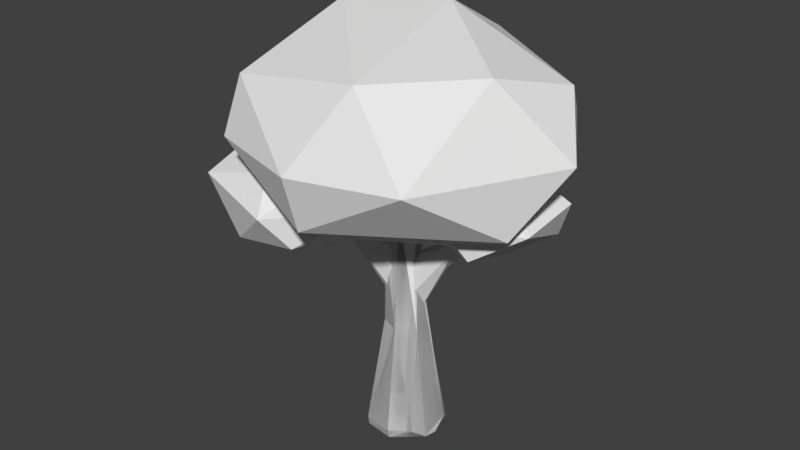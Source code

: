 # Source: Tree.blend  (saved by Blender 2.79.0; exported with 4.5.12 LTS)
import bpy
from mathutils import Matrix  # noqa: F401  (used for matrix-valued properties, if any)

bpy.ops.wm.read_factory_settings(use_empty=True)
scene = bpy.context.scene
scene.name = 'Scene'

# ---- collections
col_collection_1 = bpy.data.collections.new('Collection 1'); scene.collection.children.link(col_collection_1)

# ---- world
world_world = bpy.data.worlds.new('World'); scene.world = world_world
world_world.color = (0.05088, 0.05088, 0.05088)
world_world.use_sun_shadow = False
world_world.sun_shadow_jitter_overblur = 0.0
world_world.cycles.sampling_method = 'MANUAL'

# ---- meshes
me_icosphere = bpy.data.meshes.new('Icosphere')
me_icosphere.from_pydata([(-1.076, 0.3447, -0.663), (-0.2978, 0.9165, -0.887), (0.112, 0.3447, 1.259), (-0.112, -0.3447, -1.259), (-0.00458, -1.13, -0.663), (1.073, -0.3534, -0.663), (0.5303, -1.586e-08, -1.212), (-0.8924, -0.3117, -0.9258), (0.6676, 0.9111, -0.663), (1.321, -1.048e-09, 0.06784), (3.773e-10, -1.266, -3.773e-10), (0.744, -1.024, -3.773e-10), (-0.744, -1.024, -3.773e-10), (-0.744, 1.024, -3.773e-10), (-1.321, 1.833e-09, -0.06784), (0.744, 1.024, -3.773e-10), (3.773e-10, 1.266, -3.773e-10), (-0.6676, -0.9111, 0.663), (-1.073, 0.3534, 0.663), (0.00458, 1.13, 0.663), (1.076, 0.3447, 0.663), (0.2978, -0.9165, 0.887), (0.8924, -0.3117, 0.9258), (-0.5303, 2.42e-08, 1.212), (-0.3767, -0.8118, -1.249), (-0.8842, -0.8147, -1.367), (-0.7301, 0.2609, -1.249), (-0.1637, -0.1471, -1.249), (-0.6688, -0.1517, -0.2391), (-0.4489, -0.3329, -1.538), (-1.293, -0.5141, -1.249), (-0.7865, -0.1517, -1.562), (-1.197, -0.169, -1.387), (-0.03299, -0.3329, -0.8651), (-0.513, -0.9935, -0.8651), (-1.116, -0.8632, -0.6605), (-1.422, -0.3329, -0.9364), (-0.513, 0.3278, -0.8651), (-1.32, 0.01378, -0.6634), (-0.7252, 0.2609, -0.5522), (-0.1622, -0.1517, -0.5522), (-0.5711, -0.8147, -0.4345), (-0.2585, -0.4967, -0.4141), (-1.006, -0.3329, -0.2635), (0.9691, 0.4756, -1.1), (1.071, -0.1003, -0.7636), (0.1666, 0.4268, -0.9041), (0.2687, -0.1491, -0.5674), (0.4981, -0.02854, -1.322), (0.6839, 0.2656, -1.374), (0.7358, -0.2901, -1.1), (0.1649, -0.1109, -0.9967), (0.6026, -0.397, -0.7329), (0.6352, 0.7235, -0.9349), (1.073, 0.4374, -0.671), (0.502, 0.6166, -0.5674), (0.5539, 0.0609, -0.2937), (0.7396, 0.3551, -0.3459)], [], [(3, 7, 1), (3, 1, 6), (0, 7, 14), (1, 0, 13), (5, 9, 11), (4, 10, 12), (1, 13, 16), (8, 15, 9), (22, 20, 2), (20, 19, 2), (2, 19, 23), (19, 18, 23), (18, 17, 23), (23, 21, 2), (23, 17, 21), (21, 22, 2), (9, 15, 20), (15, 19, 20), (16, 13, 19), (13, 18, 19), (14, 17, 18), (12, 10, 17), (10, 21, 17), (11, 22, 21), (11, 9, 22), (9, 20, 22), (15, 16, 19), (15, 8, 16), (8, 1, 16), (13, 14, 18), (13, 0, 14), (14, 12, 17), (14, 7, 12), (7, 4, 12), (10, 11, 21), (10, 4, 11), (4, 5, 11), (5, 8, 9), (6, 1, 8), (1, 7, 0), (3, 4, 7), (5, 6, 8), (3, 6, 4), (6, 5, 4), (31, 29, 25), (24, 29, 27), (31, 25, 32), (24, 27, 33), (25, 24, 34), (26, 32, 38), (27, 26, 37), (24, 33, 34), (25, 34, 35), (26, 38, 37), (27, 37, 33), (42, 40, 28), (40, 39, 28), (28, 39, 43), (39, 38, 43), (38, 35, 43), (43, 41, 28), (43, 35, 41), (41, 42, 28), (33, 37, 40), (37, 39, 40), (37, 38, 39), (36, 35, 38), (34, 41, 35), (34, 42, 41), (34, 33, 42), (33, 40, 42), (38, 32, 36), (32, 30, 36), (36, 30, 35), (30, 25, 35), (29, 26, 27), (29, 31, 26), (31, 32, 26), (32, 25, 30), (25, 29, 24), (45, 44, 54), (44, 53, 54), (46, 47, 56), (47, 52, 56), (52, 45, 56), (56, 45, 57), (45, 54, 57), (54, 55, 57), (57, 55, 56), (55, 46, 56), (53, 55, 54), (53, 46, 55), (51, 47, 46), (52, 50, 45), (51, 52, 47), (51, 50, 52), (48, 49, 50), (49, 45, 50), (49, 44, 45), (49, 53, 44), (49, 46, 53), (51, 48, 50), (49, 48, 46), (48, 51, 46)])
me_icosphere.use_remesh_preserve_volume = False
me_icosphere.use_remesh_preserve_attributes = False
me_icosphere.use_mirror_vertex_groups = False
me_icosphere.update()
me_cone = bpy.data.meshes.new('Cone')
me_cone.from_pydata([(-0.2007, 1.005, -0.9465), (-0.4566, 0.9111, -0.7364), (-1.009, -0.2057, -0.686), (0.768, -0.7008, -0.6894), (0.3123, 0.9887, -0.9082), (0.9486, 0.3833, -0.7105), (0.8066, 0.6546, -0.9403), (1.022, -0.05682, -0.937), (0.955, -0.37, -0.9386), (0.2344, -1.016, -0.7164), (0.2486, -0.9795, -0.9512), (-0.5515, -0.8834, -0.715), (-0.5315, -0.8672, -0.9508), (-0.8506, -0.5537, -0.9429), (-1.019, 0.1206, -0.9337), (-0.8212, 0.6445, -0.9248), (0.167, 0.5278, 2.371), (-0.3643, 0.5902, 2.123), (-0.5742, 0.2075, 2.151), (-0.3622, -0.4054, 2.105), (0.182, -0.6709, 2.139), (0.6875, -0.4281, 2.147), (0.4269, -0.002559, 3.832), (-0.525, 0.3022, 3.85), (-0.4277, -0.2907, 4.095), (-0.03051, -0.2639, 5.161), (0.3779, -0.2389, 3.927), (0.1863, 0.3765, 4.007), (0.4265, -0.06373, 5.567), (0.4595, 0.2714, 5.672), (-0.08132, 0.2237, 6.991), (-0.1935, 0.1172, 7.029), (-0.1157, -0.05642, 7.035), (0.1209, 0.0585, 7.04), (-0.2007, 1.005, -0.9465), (-0.4566, 0.9111, -0.7364), (-1.009, -0.2057, -0.686), (0.768, -0.7008, -0.6894), (0.3123, 0.9887, -0.9082), (0.9486, 0.3833, -0.7105), (0.8066, 0.6546, -0.9403), (1.022, -0.05682, -0.937), (0.955, -0.37, -0.9386), (0.2344, -1.016, -0.7164), (0.2486, -0.9795, -0.9512), (-0.5515, -0.8834, -0.715), (-0.5315, -0.8672, -0.9508), (-0.8506, -0.5537, -0.9429), (-1.019, 0.1206, -0.9337), (-0.8212, 0.6445, -0.9248), (0.167, 0.5278, 2.371), (-0.3643, 0.5902, 2.123), (-0.5742, 0.2075, 2.151), (-0.3622, -0.4054, 2.105), (0.182, -0.6709, 2.139), (0.6875, -0.4281, 2.147), (-0.525, 0.3022, 3.85), (-0.4277, -0.2907, 4.095), (-0.03051, -0.2639, 5.161), (0.441, -0.1465, 3.991), (0.1863, 0.3765, 4.007), (0.4265, -0.06373, 5.567), (0.4595, 0.2714, 5.672), (-0.08132, 0.2237, 6.991), (-0.1935, 0.1172, 7.029), (-0.1157, -0.05642, 7.035), (0.1209, 0.0585, 7.04), (-0.2007, 1.005, -0.9465), (-0.4566, 0.9111, -0.7364), (-1.009, -0.2057, -0.686), (0.768, -0.7008, -0.6894), (0.3123, 0.9887, -0.9082), (0.9486, 0.3833, -0.7105), (0.8066, 0.6546, -0.9403), (1.022, -0.05682, -0.937), (0.955, -0.37, -0.9386), (0.2344, -1.016, -0.7164), (0.2486, -0.9795, -0.9512), (-0.5515, -0.8834, -0.715), (-0.5315, -0.8672, -0.9508), (-0.8506, -0.5537, -0.9429), (-1.019, 0.1206, -0.9337), (-0.8212, 0.6445, -0.9248), (0.167, 0.5278, 2.371), (-0.3643, 0.5902, 2.123), (-0.5742, 0.2075, 2.151), (-0.3622, -0.4054, 2.105), (0.182, -0.6709, 2.139), (0.6875, -0.4281, 2.147), (-0.525, 0.3022, 3.85), (-0.4277, -0.2907, 4.095), (-0.03051, -0.2639, 5.161), (0.441, -0.1465, 3.991), (0.1863, 0.3765, 4.007), (0.4265, -0.06373, 5.567), (0.4595, 0.2714, 5.672), (-0.08132, 0.2237, 6.991), (-0.1935, 0.1172, 7.029), (-0.1157, -0.05642, 7.035), (0.1209, 0.0585, 7.04), (-0.1389, -0.3521, 2.951), (0.2985, 0.1749, 3.72), (-0.2667, 0.3744, 3.479), (0.2371, 0.3724, 3.634), (0.3811, -0.05979, 3.521), (0.1866, -0.303, 3.26), (-0.3558, -0.2246, 2.807), (-0.5034, -0.05694, 2.781), (-0.4356, 0.2814, 2.912), (-0.3061, 0.5063, 3.233), (-0.4369, 0.3647, 3.58), (-1.462, -0.424, 4.285), (-0.8371, -0.5692, 4.827), (-1.598, -0.6349, 5.339), (-2.156, -0.7372, 5.258), (-2.045, -0.8726, 5.018), (-1.243, -0.7498, 4.424), (-1.732, -0.9726, 5.448), (-2.876, -1.243, 6.49), (-2.967, -1.352, 6.406), (-2.84, -1.359, 6.532), (-2.333, -1.004, 6.118), (0.000338, 0.3785, 3.224), (0.02437, -0.07637, 3.88), (0.3038, -0.3455, 2.901), (0.5097, -0.012, 2.622), (0.1728, 0.4318, 2.994), (0.3296, 0.3362, 2.671), (0.4356, 0.1632, 2.495), (0.4239, -0.2003, 2.595), (0.08693, -0.3346, 3.421), (-0.04035, 0.2757, 3.725), (-0.06803, 0.07768, 3.802), (-0.2069, 0.2547, 3.507), (1.657, 0.4194, 4.867), (1.038, 0.2716, 4.548), (1.067, -0.07722, 4.444), (1.502, -0.05072, 4.561), (1.18, 0.1283, 3.945), (1.482, 0.3435, 5.182), (1.478, 0.1032, 5.118), (1.814, 0.2017, 4.662), (1.734, 0.3917, 5.567), (1.775, 0.126, 5.675), (1.909, 0.2634, 5.425), (1.699, 0.2082, 6.329), (1.842, 0.2389, 6.111)], [], [(5, 7, 6), (12, 9, 11), (7, 5, 8), (8, 21, 3), (2, 18, 14), (13, 19, 2), (11, 19, 13), (9, 20, 11), (15, 18, 17), (22, 26, 21), (16, 27, 22), (20, 25, 24), (17, 23, 30), (18, 23, 17), (21, 26, 25), (27, 29, 22), (24, 25, 32), (27, 30, 29), (26, 28, 25), (24, 31, 23), (28, 33, 32), (39, 41, 40), (46, 43, 45), (41, 39, 42), (42, 55, 37), (36, 52, 48), (47, 53, 36), (45, 53, 47), (43, 54, 45), (49, 52, 51), (10, 8, 3, 9), (50, 60, 59), (54, 58, 57), (51, 56, 63), (52, 56, 51), (55, 59, 58), (60, 62, 59), (57, 58, 65), (60, 63, 62), (59, 61, 58), (57, 64, 56), (61, 66, 65), (72, 74, 73), (79, 76, 78), (74, 72, 75), (75, 88, 70), (69, 85, 81), (80, 86, 69), (78, 86, 80), (76, 87, 78), (82, 85, 84), (83, 93, 92), (87, 91, 90), (84, 89, 96), (85, 89, 84), (88, 92, 91), (93, 95, 92), (90, 91, 98), (93, 96, 95), (92, 94, 91), (90, 97, 89), (94, 99, 98), (112, 104, 105), (102, 103, 110), (112, 101, 104), (116, 106, 107), (103, 113, 110), (116, 100, 106), (113, 103, 101), (117, 105, 100), (109, 114, 108), (108, 111, 107), (113, 121, 118), (111, 115, 116), (113, 118, 110), (110, 118, 114), (121, 113, 117), (115, 119, 116), (116, 120, 117), (119, 115, 114), (122, 133, 131), (125, 129, 128), (123, 132, 130), (129, 125, 124), (125, 128, 127), (132, 135, 131), (125, 138, 137), (123, 136, 135), (126, 138, 127), (127, 138, 125), (122, 134, 126), (130, 137, 136), (131, 134, 122), (138, 141, 137), (134, 141, 138), (136, 137, 140), (135, 139, 134), (140, 143, 145), (134, 142, 141), (139, 142, 134), (141, 144, 143), (143, 146, 145), (142, 146, 144), (9, 12, 10), (11, 13, 12), (2, 14, 13), (1, 0, 15), (6, 7, 8, 10, 12, 13, 14, 15, 0, 4), (21, 8, 5, 22), (15, 14, 18), (2, 19, 18), (6, 4, 16), (16, 22, 5, 6), (11, 20, 19), (4, 0, 16), (17, 16, 0, 1), (20, 9, 3, 21), (1, 15, 17), (30, 27, 16, 17), (18, 24, 23), (18, 19, 24), (19, 20, 24), (28, 26, 22, 29), (20, 21, 25), (30, 31, 32, 33), (23, 31, 30), (24, 32, 31), (44, 42, 37, 43), (25, 28, 32), (29, 30, 33), (28, 29, 33), (43, 46, 44), (45, 47, 46), (36, 48, 47), (35, 34, 49), (40, 41, 42, 44, 46, 47, 48, 49, 34, 38), (55, 42, 39, 59), (49, 48, 52), (36, 53, 52), (40, 38, 50), (50, 59, 39, 40), (45, 54, 53), (38, 34, 50), (51, 50, 34, 35), (54, 43, 37, 55), (35, 49, 51), (63, 60, 50, 51), (52, 57, 56), (52, 53, 57), (53, 54, 57), (63, 64, 65, 66), (54, 55, 58), (59, 62, 61), (56, 64, 63), (57, 65, 64), (77, 75, 70, 76), (58, 61, 65), (62, 63, 66), (61, 62, 66), (76, 79, 77), (78, 80, 79), (69, 81, 80), (68, 67, 82), (73, 74, 75, 77, 79, 80, 81, 82, 67, 71), (88, 75, 72, 92), (82, 81, 85), (69, 86, 85), (73, 71, 83), (83, 92, 72, 73), (78, 87, 86), (71, 67, 83), (84, 83, 67, 68), (87, 76, 70, 88), (68, 82, 84), (96, 93, 83, 84), (85, 90, 89), (85, 86, 90), (86, 87, 90), (96, 97, 98, 99), (87, 88, 91), (92, 95, 94), (89, 97, 96), (90, 98, 97), (91, 94, 98), (95, 96, 99), (94, 95, 99), (110, 109, 102), (101, 103, 104), (103, 102, 109, 108, 107, 106, 100, 105, 104), (111, 116, 107), (112, 113, 101), (116, 117, 100), (109, 110, 114), (117, 112, 105), (108, 114, 111), (117, 113, 112), (114, 115, 111), (116, 119, 120), (120, 121, 117), (118, 120, 119), (118, 119, 114), (121, 120, 118), (131, 133, 132), (140, 139, 135, 136), (126, 127, 128, 129, 124, 130, 132, 133, 122), (124, 125, 137), (132, 123, 135), (126, 134, 138), (123, 130, 136), (130, 124, 137), (131, 135, 134), (141, 142, 144), (140, 137, 143), (139, 145, 142), (137, 141, 143), (139, 140, 145), (142, 145, 146), (143, 144, 146)])
_uv = me_cone.uv_layers.new(name='UVMap')
_uv.uv.foreach_set('vector', [0.7995, 0.01504, 0.7748, 0.001387, 0.8177, 0.0, 0.1941, 0.005146, 0.2414, 0.01531, 0.1938, 0.01992, 0.286, 0.574, 0.2903, 0.5489, 0.2903, 0.5934, 0.2906, 0.0, 0.2879, 0.1938, 0.2773, 0.01536, 0.5321, 0.4861, 0.5656, 0.3082, 0.5508, 0.5029, 0.5073, 0.4998, 0.525, 0.3074, 0.5321, 0.4861, 0.484, 0.4825, 0.525, 0.3074, 0.5073, 0.4998, 0.2414, 0.01531, 0.2544, 0.1951, 0.1938, 0.01992, 1.0, 0.00121, 1.0, 0.1953, 0.9771, 0.193, 0.814, 0.2982, 0.8049, 0.3041, 0.7786, 0.1937, 0.8462, 0.2054, 0.8424, 0.3081, 0.814, 0.2982, 0.2544, 0.1951, 0.2587, 0.3863, 0.2289, 0.3217, 0.9771, 0.193, 0.995, 0.3017, 0.9737, 0.4994, 1.0, 0.1953, 0.995, 0.3017, 0.9771, 0.193, 0.2879, 0.1938, 0.2785, 0.3072, 0.2587, 0.3863, 0.8424, 0.3081, 0.8307, 0.4134, 0.814, 0.2982, 0.2289, 0.3217, 0.2587, 0.3863, 0.2639, 0.5044, 0.9534, 0.3124, 0.9737, 0.4994, 0.9418, 0.4174, 0.2785, 0.3072, 0.2906, 0.4099, 0.2587, 0.3863, 0.5433, 0.1842, 0.5799, 0.00152, 0.5795, 0.2024, 0.2906, 0.4099, 0.2796, 0.5039, 0.2639, 0.5044, 0.7082, 0.01504, 0.6835, 0.001387, 0.7264, 0.0, 0.0002874, 0.005146, 0.04762, 0.01531, 0.0, 0.01992, 0.4756, 0.6555, 0.48, 0.6304, 0.48, 0.6749, 0.09688, 0.0, 0.09408, 0.1938, 0.08358, 0.01536, 0.4357, 0.4861, 0.4692, 0.3082, 0.4544, 0.5029, 0.4108, 0.4998, 0.4286, 0.3074, 0.4357, 0.4861, 0.3876, 0.4825, 0.4286, 0.3074, 0.4108, 0.4998, 0.04762, 0.01531, 0.06059, 0.1951, 0.0, 0.01992, 0.653, 0.4993, 0.653, 0.6934, 0.6302, 0.6912, 0.2415, 0.0007048, 0.2906, 0.0, 0.2773, 0.01536, 0.2414, 0.01531, 0.7549, 0.2054, 0.7511, 0.3081, 0.7157, 0.3083, 0.06059, 0.1951, 0.06492, 0.3863, 0.03509, 0.3217, 0.6302, 0.6912, 0.6481, 0.7998, 0.6267, 0.9976, 0.653, 0.6934, 0.6481, 0.7998, 0.6302, 0.6912, 0.09408, 0.1938, 0.08976, 0.3112, 0.06492, 0.3863, 0.7511, 0.3081, 0.7394, 0.4134, 0.7157, 0.3083, 0.03509, 0.3217, 0.06492, 0.3863, 0.0701, 0.5044, 0.6064, 0.8106, 0.6267, 0.9976, 0.5948, 0.9156, 0.08976, 0.3112, 0.09688, 0.4099, 0.06492, 0.3863, 0.4468, 0.1842, 0.4835, 0.00152, 0.4831, 0.2024, 0.09688, 0.4099, 0.0858, 0.5039, 0.0701, 0.5044, 0.6169, 0.01504, 0.5922, 0.001387, 0.6351, 0.0, 0.09717, 0.005146, 0.1445, 0.01531, 0.09688, 0.01992, 0.286, 0.5295, 0.2903, 0.5044, 0.2903, 0.5489, 0.1938, 0.0, 0.191, 0.1938, 0.1805, 0.01536, 0.3393, 0.4861, 0.3728, 0.3082, 0.358, 0.5029, 0.3144, 0.4998, 0.3322, 0.3074, 0.3393, 0.4861, 0.2912, 0.4825, 0.3322, 0.3074, 0.3144, 0.4998, 0.1445, 0.01531, 0.1575, 0.1951, 0.09688, 0.01992, 0.9269, 0.00121, 0.9269, 0.1953, 0.904, 0.193, 0.6636, 0.2054, 0.6598, 0.3081, 0.6244, 0.3083, 0.1575, 0.1951, 0.1618, 0.3863, 0.132, 0.3217, 0.904, 0.193, 0.9219, 0.3017, 0.9006, 0.4994, 0.9269, 0.1953, 0.9219, 0.3017, 0.904, 0.193, 0.191, 0.1938, 0.1866, 0.3112, 0.1618, 0.3863, 0.6598, 0.3081, 0.6481, 0.4134, 0.6244, 0.3083, 0.132, 0.3217, 0.1618, 0.3863, 0.167, 0.5044, 0.8802, 0.3124, 0.9006, 0.4994, 0.8686, 0.4174, 0.1866, 0.3112, 0.1938, 0.4099, 0.1618, 0.3863, 0.3504, 0.1842, 0.3871, 0.00152, 0.3867, 0.2024, 0.1938, 0.4099, 0.1827, 0.5039, 0.167, 0.5044, 0.7636, 0.6677, 0.767, 0.7837, 0.7429, 0.783, 0.6814, 0.7526, 0.653, 0.769, 0.684, 0.7405, 0.4162, 0.6304, 0.4077, 0.6987, 0.388, 0.7012, 0.03082, 0.6317, 0.01395, 0.7301, 0.0, 0.7279, 0.653, 0.769, 0.6616, 0.6088, 0.684, 0.7405, 0.03082, 0.6317, 0.03082, 0.7254, 0.01395, 0.7301, 0.2617, 0.6011, 0.2647, 0.7318, 0.252, 0.7297, 0.7458, 0.5972, 0.7429, 0.783, 0.7152, 0.7837, 0.6931, 0.7618, 0.6899, 0.5864, 0.7152, 0.769, 0.4645, 0.7387, 0.4756, 0.6304, 0.4756, 0.7427, 0.6616, 0.6088, 0.6604, 0.5406, 0.6685, 0.499, 0.03082, 0.6836, 0.04066, 0.6343, 0.05643, 0.6836, 0.6616, 0.6088, 0.6685, 0.499, 0.684, 0.7405, 0.684, 0.7405, 0.6685, 0.499, 0.6899, 0.5864, 0.2624, 0.5497, 0.2617, 0.6011, 0.2466, 0.584, 0.7163, 0.6072, 0.7292, 0.4992, 0.7259, 0.6668, 0.7259, 0.6668, 0.7397, 0.4981, 0.7458, 0.5972, 0.5799, 0.5031, 0.5799, 0.5892, 0.5715, 0.5725, 0.5088, 0.5099, 0.5309, 0.5176, 0.5293, 0.5345, 0.1019, 0.6437, 0.1069, 0.6317, 0.1069, 0.6545, 0.4514, 0.713, 0.4401, 0.7092, 0.4645, 0.6825, 0.3549, 0.5031, 0.3594, 0.5089, 0.3375, 0.514, 0.5715, 0.726, 0.5632, 0.7371, 0.5477, 0.7307, 0.2743, 0.6989, 0.2874, 0.6303, 0.2874, 0.6988, 0.5715, 0.726, 0.5636, 0.6397, 0.5715, 0.5959, 0.2647, 0.6919, 0.2671, 0.6261, 0.2874, 0.6303, 0.5309, 0.7152, 0.5636, 0.6397, 0.5477, 0.7307, 0.5477, 0.7307, 0.5636, 0.6397, 0.5715, 0.726, 0.5088, 0.5099, 0.4811, 0.6474, 0.492, 0.5031, 0.3084, 0.5342, 0.3452, 0.6435, 0.3262, 0.6226, 0.5293, 0.5345, 0.4811, 0.6474, 0.5088, 0.5099, 0.3501, 0.6018, 0.3594, 0.6613, 0.3452, 0.6435, 0.5496, 0.5822, 0.5697, 0.589, 0.5636, 0.6397, 0.3262, 0.6226, 0.3452, 0.6435, 0.3257, 0.6732, 0.5043, 0.6103, 0.5013, 0.6585, 0.4811, 0.6474, 0.3257, 0.6732, 0.3224, 0.7126, 0.2965, 0.7451, 0.5496, 0.5822, 0.5396, 0.5391, 0.5697, 0.589, 0.5013, 0.6585, 0.5003, 0.6872, 0.4811, 0.6474, 0.3594, 0.6613, 0.3386, 0.705, 0.3224, 0.7126, 0.3224, 0.7126, 0.3116, 0.7386, 0.2965, 0.7451, 0.5396, 0.5391, 0.5397, 0.5031, 0.555, 0.5432, 0.2414, 0.01531, 0.1941, 0.005146, 0.2415, 0.0007048, 0.484, 0.4825, 0.5073, 0.4998, 0.4835, 0.4971, 0.5321, 0.4861, 0.5508, 0.5029, 0.5073, 0.4998, 0.972, 0.01299, 0.9549, 0.0, 1.0, 0.00121, 0.4811, 0.5425, 0.4811, 0.5891, 0.4713, 0.6067, 0.4177, 0.6304, 0.3729, 0.6095, 0.3594, 0.5848, 0.3616, 0.5413, 0.383, 0.5134, 0.4269, 0.5031, 0.4574, 0.5134, 0.7786, 0.1937, 0.7625, 0.001274, 0.7995, 0.01504, 0.814, 0.2982, 0.5799, 0.5031, 0.5508, 0.5029, 0.5656, 0.3082, 0.5321, 0.4861, 0.525, 0.3074, 0.5656, 0.3082, 0.8177, 0.0, 0.8538, 0.0001629, 0.8462, 0.2054, 0.8462, 0.2054, 0.814, 0.2982, 0.7995, 0.01504, 0.8177, 0.0, 0.1938, 0.01992, 0.2544, 0.1951, 0.2227, 0.1967, 0.9269, 0.003194, 0.9549, 0.0, 0.9495, 0.2095, 0.9771, 0.193, 0.9495, 0.2095, 0.9549, 0.0, 0.972, 0.01299, 0.2544, 0.1951, 0.2414, 0.01531, 0.2773, 0.01536, 0.2879, 0.1938, 0.972, 0.01299, 1.0, 0.00121, 0.9771, 0.193, 0.9737, 0.4994, 0.9534, 0.3124, 0.9495, 0.2095, 0.9771, 0.193, 0.5656, 0.3082, 0.5433, 0.1842, 0.5795, 0.2024, 0.5656, 0.3082, 0.525, 0.3074, 0.5433, 0.1842, 0.2227, 0.1967, 0.2544, 0.1951, 0.2289, 0.3217, 0.8157, 0.4069, 0.8049, 0.3041, 0.814, 0.2982, 0.8307, 0.4134, 0.2544, 0.1951, 0.2879, 0.1938, 0.2587, 0.3863, 0.07159, 0.6413, 0.07486, 0.632, 0.08674, 0.6317, 0.08674, 0.6482, 0.995, 0.3017, 0.983, 0.5019, 0.9737, 0.4994, 0.5433, 0.1842, 0.5682, 0.0, 0.5799, 0.00152, 0.04773, 0.0007048, 0.09688, 0.0, 0.08358, 0.01536, 0.04762, 0.01531, 0.2587, 0.3863, 0.2906, 0.4099, 0.2639, 0.5044, 0.8307, 0.4134, 0.8538, 0.4943, 0.8378, 0.4981, 0.8157, 0.4069, 0.8307, 0.4134, 0.8378, 0.4981, 0.04762, 0.01531, 0.0002874, 0.005146, 0.04773, 0.0007048, 0.3876, 0.4825, 0.4108, 0.4998, 0.3871, 0.4971, 0.4357, 0.4861, 0.4544, 0.5029, 0.4108, 0.4998, 0.625, 0.5111, 0.608, 0.4981, 0.653, 0.4993, 0.1217, 0.5438, 0.1217, 0.5904, 0.1119, 0.608, 0.05834, 0.6317, 0.01347, 0.6108, 0.0, 0.5862, 0.002187, 0.5426, 0.02361, 0.5148, 0.06749, 0.5044, 0.09804, 0.5147, 0.6873, 0.1937, 0.6712, 0.001274, 0.7082, 0.01504, 0.7157, 0.3083, 0.4835, 0.5031, 0.4544, 0.5029, 0.4692, 0.3082, 0.4357, 0.4861, 0.4286, 0.3074, 0.4692, 0.3082, 0.7264, 0.0, 0.7625, 0.0001629, 0.7549, 0.2054, 0.7549, 0.2054, 0.7157, 0.3083, 0.7082, 0.01504, 0.7264, 0.0, 0.0, 0.01992, 0.06059, 0.1951, 0.02894, 0.1967, 0.5799, 0.5013, 0.608, 0.4981, 0.6025, 0.7076, 0.6302, 0.6912, 0.6025, 0.7076, 0.608, 0.4981, 0.625, 0.5111, 0.06059, 0.1951, 0.04762, 0.01531, 0.08358, 0.01536, 0.09408, 0.1938, 0.625, 0.5111, 0.653, 0.4993, 0.6302, 0.6912, 0.6267, 0.9976, 0.6064, 0.8106, 0.6025, 0.7076, 0.6302, 0.6912, 0.4692, 0.3082, 0.4468, 0.1842, 0.4831, 0.2024, 0.4692, 0.3082, 0.4286, 0.3074, 0.4468, 0.1842, 0.02894, 0.1967, 0.06059, 0.1951, 0.03509, 0.3217, 0.08674, 0.6413, 0.09002, 0.632, 0.1019, 0.6317, 0.1019, 0.6482, 0.06059, 0.1951, 0.09408, 0.1938, 0.06492, 0.3863, 0.7157, 0.3083, 0.7394, 0.4134, 0.7244, 0.4069, 0.6481, 0.7998, 0.636, 1.0, 0.6267, 0.9976, 0.4468, 0.1842, 0.4718, 0.0, 0.4835, 0.00152, 0.1446, 0.0007048, 0.1938, 0.0, 0.1805, 0.01536, 0.1445, 0.01531, 0.06492, 0.3863, 0.09688, 0.4099, 0.0701, 0.5044, 0.7394, 0.4134, 0.7625, 0.4943, 0.7465, 0.4981, 0.7244, 0.4069, 0.7394, 0.4134, 0.7465, 0.4981, 0.1445, 0.01531, 0.09717, 0.005146, 0.1446, 0.0007048, 0.2912, 0.4825, 0.3144, 0.4998, 0.2906, 0.4971, 0.3393, 0.4861, 0.358, 0.5029, 0.3144, 0.4998, 0.8989, 0.01299, 0.8818, 0.0, 0.9269, 0.00121, 0.2433, 0.5438, 0.2433, 0.5904, 0.2336, 0.608, 0.18, 0.6317, 0.1351, 0.6108, 0.1217, 0.5862, 0.1239, 0.5426, 0.1453, 0.5148, 0.1892, 0.5044, 0.2197, 0.5147, 0.5961, 0.1937, 0.5799, 0.001274, 0.6169, 0.01504, 0.6244, 0.3083, 0.3871, 0.5031, 0.358, 0.5029, 0.3728, 0.3082, 0.3393, 0.4861, 0.3322, 0.3074, 0.3728, 0.3082, 0.6351, 0.0, 0.6712, 0.0001629, 0.6636, 0.2054, 0.6636, 0.2054, 0.6244, 0.3083, 0.6169, 0.01504, 0.6351, 0.0, 0.09688, 0.01992, 0.1575, 0.1951, 0.1258, 0.1967, 0.8538, 0.003194, 0.8818, 0.0, 0.8764, 0.2095, 0.904, 0.193, 0.8764, 0.2095, 0.8818, 0.0, 0.8989, 0.01299, 0.1575, 0.1951, 0.1445, 0.01531, 0.1805, 0.01536, 0.191, 0.1938, 0.8989, 0.01299, 0.9269, 0.00121, 0.904, 0.193, 0.9006, 0.4994, 0.8802, 0.3124, 0.8764, 0.2095, 0.904, 0.193, 0.3728, 0.3082, 0.3504, 0.1842, 0.3867, 0.2024, 0.3728, 0.3082, 0.3322, 0.3074, 0.3504, 0.1842, 0.1258, 0.1967, 0.1575, 0.1951, 0.132, 0.3217, 0.05643, 0.6413, 0.05971, 0.632, 0.07159, 0.6317, 0.07159, 0.6482, 0.1575, 0.1951, 0.191, 0.1938, 0.1618, 0.3863, 0.6244, 0.3083, 0.6481, 0.4134, 0.6331, 0.4069, 0.9219, 0.3017, 0.9099, 0.5019, 0.9006, 0.4994, 0.3504, 0.1842, 0.3754, 0.0, 0.3871, 0.00152, 0.1618, 0.3863, 0.1938, 0.4099, 0.167, 0.5044, 0.6481, 0.4134, 0.6712, 0.4943, 0.6552, 0.4981, 0.6331, 0.4069, 0.6481, 0.4134, 0.6552, 0.4981, 0.684, 0.7405, 0.6931, 0.7618, 0.6814, 0.7526, 0.4077, 0.6987, 0.416, 0.7101, 0.388, 0.7012, 0.416, 0.7101, 0.4162, 0.7245, 0.4155, 0.7422, 0.3946, 0.754, 0.3731, 0.7514, 0.3636, 0.7431, 0.3594, 0.7289, 0.3687, 0.71, 0.388, 0.7012, 0.004859, 0.6333, 0.03082, 0.6317, 0.0, 0.7279, 0.2433, 0.6453, 0.2617, 0.6011, 0.252, 0.7297, 0.7259, 0.6668, 0.7458, 0.5972, 0.7152, 0.7837, 0.6931, 0.7618, 0.684, 0.7405, 0.6899, 0.5864, 0.7458, 0.5972, 0.7636, 0.6677, 0.7429, 0.783, 0.5759, 0.5892, 0.5759, 0.7338, 0.5715, 0.673, 0.2466, 0.584, 0.2617, 0.6011, 0.2433, 0.6453, 0.03182, 0.6317, 0.04066, 0.6343, 0.03082, 0.6836, 0.7259, 0.6668, 0.7292, 0.4992, 0.7397, 0.4981, 0.2572, 0.5114, 0.2624, 0.5497, 0.2466, 0.584, 0.2647, 0.5126, 0.2572, 0.5114, 0.2612, 0.5044, 0.6685, 0.499, 0.6772, 0.4981, 0.6899, 0.5864, 0.2624, 0.5497, 0.2572, 0.5114, 0.2647, 0.5126, 0.428, 0.7062, 0.425, 0.692, 0.4401, 0.7092, 0.284, 0.5491, 0.2697, 0.5543, 0.2647, 0.5126, 0.286, 0.5044, 0.4162, 0.6629, 0.4219, 0.6425, 0.4326, 0.6304, 0.4552, 0.6334, 0.4645, 0.6507, 0.4645, 0.6825, 0.4401, 0.7092, 0.425, 0.692, 0.4185, 0.6762, 0.3375, 0.514, 0.3594, 0.5089, 0.3452, 0.6435, 0.2743, 0.6989, 0.2647, 0.6919, 0.2874, 0.6303, 0.5309, 0.7152, 0.5496, 0.5822, 0.5636, 0.6397, 0.2906, 0.5583, 0.3084, 0.5342, 0.3262, 0.6226, 0.3084, 0.5342, 0.3375, 0.514, 0.3452, 0.6435, 0.5293, 0.5345, 0.5043, 0.6103, 0.4811, 0.6474, 0.5697, 0.589, 0.5396, 0.5391, 0.555, 0.5432, 0.3257, 0.6732, 0.3452, 0.6435, 0.3224, 0.7126, 0.5013, 0.6585, 0.5309, 0.7252, 0.5003, 0.6872, 0.3452, 0.6435, 0.3594, 0.6613, 0.3224, 0.7126, 0.2697, 0.5543, 0.284, 0.5491, 0.286, 0.6261, 0.5003, 0.6872, 0.5309, 0.7252, 0.5164, 0.7179, 0.3224, 0.7126, 0.3386, 0.705, 0.3116, 0.7386])
me_cone.use_remesh_preserve_volume = False
me_cone.use_remesh_preserve_attributes = False
me_cone.use_mirror_vertex_groups = False
me_cone.update()

# ---- objects
ob_treeleaves = bpy.data.objects.new('TreeLeaves', me_icosphere)
ob_treewood = bpy.data.objects.new('TreeWood', me_cone)

# ---- transforms, parenting, visibility, modifiers, constraints
ob_treeleaves.location = (-0.1143, 0.1009, 6.52)
ob_treeleaves.scale = (2.77, 2.548, 1.749)
ob_treeleaves.lineart.crease_threshold = 0.0
ob_treewood.location = (-0.01302, 0.0115, 0.7034)
ob_treewood.scale = (0.7955, 0.7955, 0.7955)
ob_treewood.lineart.crease_threshold = 0.0

# ---- collection membership
col_collection_1.objects.link(ob_treeleaves)
col_collection_1.objects.link(ob_treewood)

# ---- scene / render settings (as saved in the file)
scene.frame_start = 1; scene.frame_end = 250; scene.frame_set(1)
scene.render.engine = 'BLENDER_EEVEE_NEXT'
scene.render.resolution_percentage = 50
scene.render.dither_intensity = 0.0
scene.cycles.use_denoising = False
scene.cycles.samples = 128
scene.cycles.sampling_pattern = 'TABULATED_SOBOL'
scene.cycles.use_adaptive_sampling = False
scene.cycles.use_light_tree = False
scene.cycles.blur_glossy = 0.0
scene.cycles.sample_clamp_indirect = 0.0
scene.view_settings.view_transform = 'Standard'
bpy.context.view_layer.update()

# ---- added for rendering (the .blend has no active camera and no usable light): camera, sun
cam_auto = bpy.data.cameras.new('AutoCamera')
cam_auto.lens = 50.0
cam_auto.sensor_width = 36.0
cam_auto.clip_end = 1000.0
ob_auto_camera = bpy.data.objects.new('AutoCamera', cam_auto)
scene.collection.objects.link(ob_auto_camera)
ob_auto_camera.location = (12.0337, -14.6444, 14.1643)
ob_auto_camera.rotation_euler = (1.09748, -7.21219e-08, 0.694738)
scene.camera = ob_auto_camera
light_auto_sun = bpy.data.lights.new('AutoSun', 'SUN')
light_auto_sun.energy = 3.0
light_auto_sun.angle = 0.0523599
ob_auto_sun = bpy.data.objects.new('AutoSun', light_auto_sun)
scene.collection.objects.link(ob_auto_sun)
ob_auto_sun.rotation_euler = (0.872665, 0.174533, 0.523599)
bpy.context.view_layer.update()
